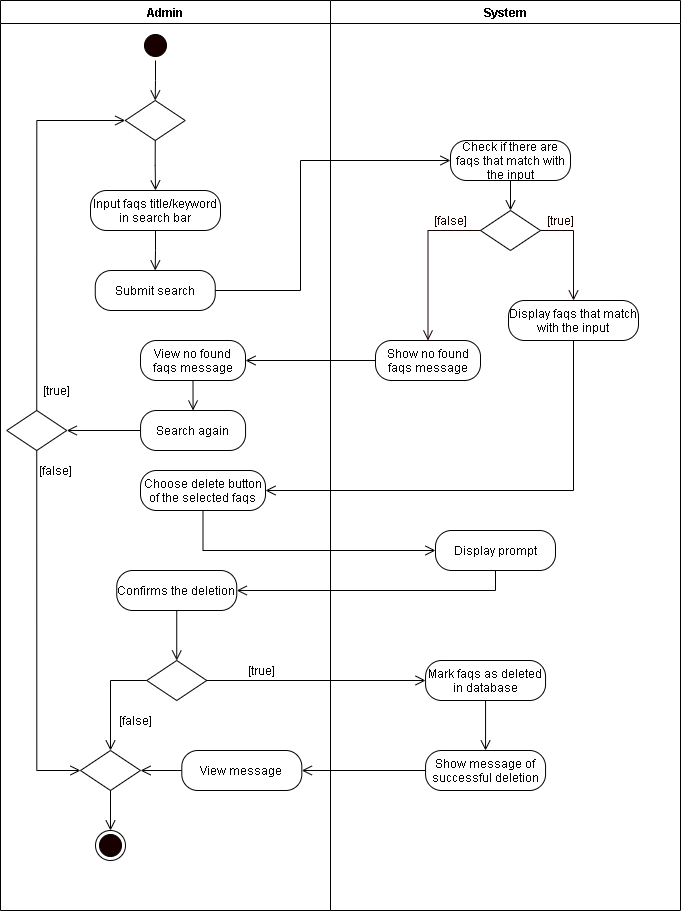

The diagram above was exported from draw.io. Its source (the exported page's mxGraphModel, read from the mxfile embedded in the PNG):
<mxGraphModel dx="926" dy="626" grid="1" gridSize="10" guides="1" tooltips="1" connect="1" arrows="1" fold="1" page="1" pageScale="1" pageWidth="850" pageHeight="1100" math="0" shadow="0">
  <root>
    <mxCell id="6r-le4hsqH3VMeJmFm6L-0" />
    <mxCell id="6r-le4hsqH3VMeJmFm6L-1" parent="6r-le4hsqH3VMeJmFm6L-0" />
    <mxCell id="eG_jbJbj4aMPaNY3ufeD-0" value="Admin" style="swimlane;startSize=23;" parent="6r-le4hsqH3VMeJmFm6L-1" vertex="1">
      <mxGeometry x="50" y="20" width="330" height="910" as="geometry" />
    </mxCell>
    <mxCell id="eG_jbJbj4aMPaNY3ufeD-2" value="" style="ellipse;html=1;shape=startState;fillColor=#190000;" parent="eG_jbJbj4aMPaNY3ufeD-0" vertex="1">
      <mxGeometry x="140" y="30" width="30" height="30" as="geometry" />
    </mxCell>
    <mxCell id="eG_jbJbj4aMPaNY3ufeD-4" value="" style="rhombus;whiteSpace=wrap;html=1;" parent="eG_jbJbj4aMPaNY3ufeD-0" vertex="1">
      <mxGeometry x="146.25" y="660" width="60" height="40" as="geometry" />
    </mxCell>
    <mxCell id="eG_jbJbj4aMPaNY3ufeD-5" value="[true]" style="text;html=1;align=center;verticalAlign=middle;resizable=0;points=[];autosize=1;strokeColor=none;" parent="eG_jbJbj4aMPaNY3ufeD-0" vertex="1">
      <mxGeometry x="241.25" y="660" width="40" height="20" as="geometry" />
    </mxCell>
    <mxCell id="eG_jbJbj4aMPaNY3ufeD-6" value="[false]" style="text;html=1;align=center;verticalAlign=middle;resizable=0;points=[];autosize=1;strokeColor=none;" parent="eG_jbJbj4aMPaNY3ufeD-0" vertex="1">
      <mxGeometry x="110" y="710" width="50" height="20" as="geometry" />
    </mxCell>
    <mxCell id="eG_jbJbj4aMPaNY3ufeD-7" value="" style="ellipse;html=1;shape=endState;fillColor=#190000;" parent="eG_jbJbj4aMPaNY3ufeD-0" vertex="1">
      <mxGeometry x="95" y="830" width="30" height="30" as="geometry" />
    </mxCell>
    <mxCell id="6WWHCJwVDH_3qP2J_9y--2" style="edgeStyle=orthogonalEdgeStyle;rounded=0;orthogonalLoop=1;jettySize=auto;html=1;exitX=0.5;exitY=1;exitDx=0;exitDy=0;entryX=0.5;entryY=0;entryDx=0;entryDy=0;endArrow=open;endFill=0;endSize=8;" parent="eG_jbJbj4aMPaNY3ufeD-0" source="CSWYpLF88IumwlWwlbMN-0" target="eG_jbJbj4aMPaNY3ufeD-7" edge="1">
      <mxGeometry relative="1" as="geometry" />
    </mxCell>
    <mxCell id="CSWYpLF88IumwlWwlbMN-0" value="" style="rhombus;whiteSpace=wrap;html=1;" parent="eG_jbJbj4aMPaNY3ufeD-0" vertex="1">
      <mxGeometry x="80" y="750" width="60" height="40" as="geometry" />
    </mxCell>
    <mxCell id="CSWYpLF88IumwlWwlbMN-2" style="edgeStyle=orthogonalEdgeStyle;rounded=0;orthogonalLoop=1;jettySize=auto;html=1;exitX=0;exitY=0.5;exitDx=0;exitDy=0;endArrow=open;endFill=0;endSize=8;entryX=0.5;entryY=0;entryDx=0;entryDy=0;" parent="eG_jbJbj4aMPaNY3ufeD-0" source="eG_jbJbj4aMPaNY3ufeD-4" target="CSWYpLF88IumwlWwlbMN-0" edge="1">
      <mxGeometry relative="1" as="geometry">
        <mxPoint x="110.04999999999995" y="760" as="targetPoint" />
      </mxGeometry>
    </mxCell>
    <mxCell id="6WWHCJwVDH_3qP2J_9y--0" style="edgeStyle=orthogonalEdgeStyle;rounded=0;orthogonalLoop=1;jettySize=auto;html=1;exitX=0;exitY=0.5;exitDx=0;exitDy=0;endArrow=open;endFill=0;endSize=8;" parent="eG_jbJbj4aMPaNY3ufeD-0" source="CSWYpLF88IumwlWwlbMN-1" edge="1">
      <mxGeometry relative="1" as="geometry">
        <mxPoint x="140.04999999999995" y="770" as="targetPoint" />
      </mxGeometry>
    </mxCell>
    <mxCell id="CSWYpLF88IumwlWwlbMN-1" value="View message" style="rounded=1;whiteSpace=wrap;html=1;arcSize=40;" parent="eG_jbJbj4aMPaNY3ufeD-0" vertex="1">
      <mxGeometry x="181.29999999999995" y="750" width="120" height="40" as="geometry" />
    </mxCell>
    <mxCell id="PPxAMGjVJANjA3D7QYve-2" style="edgeStyle=orthogonalEdgeStyle;rounded=0;orthogonalLoop=1;jettySize=auto;html=1;exitX=0.5;exitY=1;exitDx=0;exitDy=0;entryX=0.5;entryY=0;entryDx=0;entryDy=0;endArrow=open;endFill=0;endSize=8;" parent="eG_jbJbj4aMPaNY3ufeD-0" source="PPxAMGjVJANjA3D7QYve-0" target="eG_jbJbj4aMPaNY3ufeD-4" edge="1">
      <mxGeometry relative="1" as="geometry" />
    </mxCell>
    <mxCell id="PPxAMGjVJANjA3D7QYve-0" value="Confirms the deletion" style="rounded=1;whiteSpace=wrap;html=1;arcSize=40;" parent="eG_jbJbj4aMPaNY3ufeD-0" vertex="1">
      <mxGeometry x="116.25" y="570" width="120" height="40" as="geometry" />
    </mxCell>
    <mxCell id="nz2fbZW-rETgC5Bl2fQg-3" value="[false]" style="text;html=1;align=center;verticalAlign=middle;resizable=0;points=[];autosize=1;strokeColor=none;rotation=0;" parent="eG_jbJbj4aMPaNY3ufeD-0" vertex="1">
      <mxGeometry x="30" y="460" width="50" height="20" as="geometry" />
    </mxCell>
    <mxCell id="nz2fbZW-rETgC5Bl2fQg-2" value="[true]" style="text;html=1;align=center;verticalAlign=middle;resizable=0;points=[];autosize=1;strokeColor=none;rotation=0;" parent="eG_jbJbj4aMPaNY3ufeD-0" vertex="1">
      <mxGeometry x="36.18000000000001" y="380" width="40" height="20" as="geometry" />
    </mxCell>
    <mxCell id="nz2fbZW-rETgC5Bl2fQg-5" value="" style="rhombus;whiteSpace=wrap;html=1;" parent="eG_jbJbj4aMPaNY3ufeD-0" vertex="1">
      <mxGeometry x="6.25" y="410" width="60" height="40" as="geometry" />
    </mxCell>
    <mxCell id="-9Sgm5OGp7_Wlrgz0-J9-0" style="edgeStyle=orthogonalEdgeStyle;rounded=0;orthogonalLoop=1;jettySize=auto;html=1;exitX=0.5;exitY=1;exitDx=0;exitDy=0;entryX=0;entryY=0.5;entryDx=0;entryDy=0;endArrow=open;endFill=0;endSize=8;" parent="eG_jbJbj4aMPaNY3ufeD-0" source="nz2fbZW-rETgC5Bl2fQg-5" target="CSWYpLF88IumwlWwlbMN-0" edge="1">
      <mxGeometry relative="1" as="geometry" />
    </mxCell>
    <mxCell id="nz2fbZW-rETgC5Bl2fQg-6" style="edgeStyle=orthogonalEdgeStyle;rounded=0;orthogonalLoop=1;jettySize=auto;html=1;exitX=0;exitY=0.5;exitDx=0;exitDy=0;entryX=1;entryY=0.5;entryDx=0;entryDy=0;endArrow=open;endFill=0;endSize=8;" parent="eG_jbJbj4aMPaNY3ufeD-0" source="ItePoXliBKoK0-V3rLX6-2" target="nz2fbZW-rETgC5Bl2fQg-5" edge="1">
      <mxGeometry relative="1" as="geometry" />
    </mxCell>
    <mxCell id="ItePoXliBKoK0-V3rLX6-2" value="Search again" style="rounded=1;whiteSpace=wrap;html=1;arcSize=40;" vertex="1" parent="eG_jbJbj4aMPaNY3ufeD-0">
      <mxGeometry x="140.05" y="410" width="105" height="40" as="geometry" />
    </mxCell>
    <mxCell id="ItePoXliBKoK0-V3rLX6-3" style="edgeStyle=orthogonalEdgeStyle;rounded=0;orthogonalLoop=1;jettySize=auto;html=1;exitX=0.5;exitY=1;exitDx=0;exitDy=0;entryX=0.5;entryY=0;entryDx=0;entryDy=0;endArrow=open;endFill=0;endSize=8;" edge="1" parent="eG_jbJbj4aMPaNY3ufeD-0" source="nz2fbZW-rETgC5Bl2fQg-4" target="ItePoXliBKoK0-V3rLX6-2">
      <mxGeometry relative="1" as="geometry" />
    </mxCell>
    <mxCell id="nz2fbZW-rETgC5Bl2fQg-4" value="View no found faqs message" style="rounded=1;whiteSpace=wrap;html=1;arcSize=40;" parent="eG_jbJbj4aMPaNY3ufeD-0" vertex="1">
      <mxGeometry x="140" y="340" width="105" height="40" as="geometry" />
    </mxCell>
    <mxCell id="eG_jbJbj4aMPaNY3ufeD-9" value="System" style="swimlane;" parent="6r-le4hsqH3VMeJmFm6L-1" vertex="1">
      <mxGeometry x="380" y="20" width="350" height="910" as="geometry" />
    </mxCell>
    <mxCell id="nz2fbZW-rETgC5Bl2fQg-7" value="Show no found faqs message" style="rounded=1;whiteSpace=wrap;html=1;arcSize=40;" parent="eG_jbJbj4aMPaNY3ufeD-9" vertex="1">
      <mxGeometry x="45" y="340" width="105" height="40" as="geometry" />
    </mxCell>
    <mxCell id="nz2fbZW-rETgC5Bl2fQg-8" value="" style="rhombus;whiteSpace=wrap;html=1;" parent="eG_jbJbj4aMPaNY3ufeD-9" vertex="1">
      <mxGeometry x="150" y="210" width="60" height="40" as="geometry" />
    </mxCell>
    <mxCell id="nz2fbZW-rETgC5Bl2fQg-9" value="&lt;font color=&quot;#190000&quot;&gt;[true]&lt;/font&gt;" style="text;html=1;align=center;verticalAlign=middle;resizable=0;points=[];autosize=1;strokeColor=none;fontColor=#FFFFFF;" parent="eG_jbJbj4aMPaNY3ufeD-9" vertex="1">
      <mxGeometry x="210" y="210" width="40" height="20" as="geometry" />
    </mxCell>
    <mxCell id="nz2fbZW-rETgC5Bl2fQg-10" value="&lt;font color=&quot;#190000&quot;&gt;[false]&lt;/font&gt;" style="text;html=1;align=center;verticalAlign=middle;resizable=0;points=[];autosize=1;strokeColor=none;fontColor=#FFFFFF;" parent="eG_jbJbj4aMPaNY3ufeD-9" vertex="1">
      <mxGeometry x="95.05" y="210" width="50" height="20" as="geometry" />
    </mxCell>
    <mxCell id="nz2fbZW-rETgC5Bl2fQg-11" style="edgeStyle=orthogonalEdgeStyle;rounded=0;orthogonalLoop=1;jettySize=auto;html=1;exitX=0;exitY=0.5;exitDx=0;exitDy=0;fontColor=#FFFFFF;endArrow=open;endFill=0;endSize=8;strokeColor=#190000;entryX=0.5;entryY=0;entryDx=0;entryDy=0;" parent="eG_jbJbj4aMPaNY3ufeD-9" source="nz2fbZW-rETgC5Bl2fQg-8" target="nz2fbZW-rETgC5Bl2fQg-7" edge="1">
      <mxGeometry relative="1" as="geometry">
        <mxPoint x="-1003.5" y="-170" as="targetPoint" />
      </mxGeometry>
    </mxCell>
    <mxCell id="nz2fbZW-rETgC5Bl2fQg-12" value="Display faqs that match with the input" style="rounded=1;whiteSpace=wrap;html=1;arcSize=40;" parent="eG_jbJbj4aMPaNY3ufeD-9" vertex="1">
      <mxGeometry x="178.01" y="300" width="130" height="40" as="geometry" />
    </mxCell>
    <mxCell id="nz2fbZW-rETgC5Bl2fQg-13" style="edgeStyle=orthogonalEdgeStyle;rounded=0;orthogonalLoop=1;jettySize=auto;html=1;exitX=1;exitY=0.5;exitDx=0;exitDy=0;fontColor=#FFFFFF;endArrow=open;endFill=0;endSize=8;strokeColor=#190000;entryX=0.5;entryY=0;entryDx=0;entryDy=0;" parent="eG_jbJbj4aMPaNY3ufeD-9" source="nz2fbZW-rETgC5Bl2fQg-8" target="nz2fbZW-rETgC5Bl2fQg-12" edge="1">
      <mxGeometry relative="1" as="geometry">
        <mxPoint x="-843.5" y="-170" as="targetPoint" />
      </mxGeometry>
    </mxCell>
    <mxCell id="eG_jbJbj4aMPaNY3ufeD-10" value="Display prompt" style="rounded=1;whiteSpace=wrap;html=1;arcSize=40;" parent="eG_jbJbj4aMPaNY3ufeD-9" vertex="1">
      <mxGeometry x="105" y="530" width="120" height="40" as="geometry" />
    </mxCell>
    <mxCell id="eG_jbJbj4aMPaNY3ufeD-11" value="Mark faqs as deleted in database" style="rounded=1;whiteSpace=wrap;html=1;arcSize=40;" parent="eG_jbJbj4aMPaNY3ufeD-9" vertex="1">
      <mxGeometry x="95.04999999999995" y="660" width="120" height="40" as="geometry" />
    </mxCell>
    <mxCell id="eG_jbJbj4aMPaNY3ufeD-12" value="Show message of successful deletion" style="rounded=1;whiteSpace=wrap;html=1;arcSize=40;" parent="eG_jbJbj4aMPaNY3ufeD-9" vertex="1">
      <mxGeometry x="95.04999999999995" y="750" width="120" height="40" as="geometry" />
    </mxCell>
    <mxCell id="eG_jbJbj4aMPaNY3ufeD-17" style="edgeStyle=orthogonalEdgeStyle;rounded=0;orthogonalLoop=1;jettySize=auto;html=1;exitX=0.5;exitY=1;exitDx=0;exitDy=0;endArrow=open;endFill=0;endSize=8;" parent="eG_jbJbj4aMPaNY3ufeD-9" source="eG_jbJbj4aMPaNY3ufeD-11" edge="1">
      <mxGeometry relative="1" as="geometry">
        <mxPoint x="155.04999999999995" y="750" as="targetPoint" />
      </mxGeometry>
    </mxCell>
    <mxCell id="ItePoXliBKoK0-V3rLX6-1" style="edgeStyle=orthogonalEdgeStyle;rounded=0;orthogonalLoop=1;jettySize=auto;html=1;exitX=0.5;exitY=1;exitDx=0;exitDy=0;entryX=0.5;entryY=0;entryDx=0;entryDy=0;endArrow=open;endFill=0;endSize=8;" edge="1" parent="eG_jbJbj4aMPaNY3ufeD-9" source="ItePoXliBKoK0-V3rLX6-0" target="nz2fbZW-rETgC5Bl2fQg-8">
      <mxGeometry relative="1" as="geometry" />
    </mxCell>
    <mxCell id="ItePoXliBKoK0-V3rLX6-0" value="Check if there are faqs that match with the input" style="rounded=1;whiteSpace=wrap;html=1;arcSize=40;" vertex="1" parent="eG_jbJbj4aMPaNY3ufeD-9">
      <mxGeometry x="120" y="140" width="120" height="40" as="geometry" />
    </mxCell>
    <mxCell id="nz2fbZW-rETgC5Bl2fQg-0" value="Choose delete button of the selected faqs" style="rounded=1;whiteSpace=wrap;html=1;arcSize=40;" parent="6r-le4hsqH3VMeJmFm6L-1" vertex="1">
      <mxGeometry x="190" y="490" width="125" height="40" as="geometry" />
    </mxCell>
    <mxCell id="nz2fbZW-rETgC5Bl2fQg-1" value="Submit search" style="rounded=1;whiteSpace=wrap;html=1;arcSize=40;" parent="6r-le4hsqH3VMeJmFm6L-1" vertex="1">
      <mxGeometry x="144.74" y="290" width="120" height="40" as="geometry" />
    </mxCell>
    <mxCell id="nz2fbZW-rETgC5Bl2fQg-14" style="edgeStyle=orthogonalEdgeStyle;rounded=0;orthogonalLoop=1;jettySize=auto;html=1;exitX=0.5;exitY=1;exitDx=0;exitDy=0;endArrow=open;endFill=0;endSize=8;" parent="6r-le4hsqH3VMeJmFm6L-1" source="nz2fbZW-rETgC5Bl2fQg-15" target="nz2fbZW-rETgC5Bl2fQg-1" edge="1">
      <mxGeometry relative="1" as="geometry" />
    </mxCell>
    <mxCell id="nz2fbZW-rETgC5Bl2fQg-15" value="Input faqs title/keyword in search bar" style="rounded=1;whiteSpace=wrap;html=1;arcSize=40;" parent="6r-le4hsqH3VMeJmFm6L-1" vertex="1">
      <mxGeometry x="140" y="210" width="130" height="40" as="geometry" />
    </mxCell>
    <mxCell id="nz2fbZW-rETgC5Bl2fQg-16" style="edgeStyle=orthogonalEdgeStyle;rounded=0;orthogonalLoop=1;jettySize=auto;html=1;exitX=0.5;exitY=1;exitDx=0;exitDy=0;entryX=0.5;entryY=0;entryDx=0;entryDy=0;endArrow=open;endFill=0;endSize=8;" parent="6r-le4hsqH3VMeJmFm6L-1" source="nz2fbZW-rETgC5Bl2fQg-17" target="nz2fbZW-rETgC5Bl2fQg-15" edge="1">
      <mxGeometry relative="1" as="geometry">
        <mxPoint x="-205.26" y="-195" as="targetPoint" />
      </mxGeometry>
    </mxCell>
    <mxCell id="nz2fbZW-rETgC5Bl2fQg-17" value="" style="rhombus;whiteSpace=wrap;html=1;" parent="6r-le4hsqH3VMeJmFm6L-1" vertex="1">
      <mxGeometry x="174.74" y="120" width="60" height="40" as="geometry" />
    </mxCell>
    <mxCell id="nz2fbZW-rETgC5Bl2fQg-19" style="edgeStyle=orthogonalEdgeStyle;rounded=0;orthogonalLoop=1;jettySize=auto;html=1;exitX=0.5;exitY=0;exitDx=0;exitDy=0;entryX=0;entryY=0.5;entryDx=0;entryDy=0;endArrow=open;endFill=0;endSize=8;" parent="6r-le4hsqH3VMeJmFm6L-1" source="nz2fbZW-rETgC5Bl2fQg-5" target="nz2fbZW-rETgC5Bl2fQg-17" edge="1">
      <mxGeometry relative="1" as="geometry" />
    </mxCell>
    <mxCell id="nz2fbZW-rETgC5Bl2fQg-20" style="edgeStyle=orthogonalEdgeStyle;rounded=0;orthogonalLoop=1;jettySize=auto;html=1;exitX=0.5;exitY=1;exitDx=0;exitDy=0;entryX=1;entryY=0.5;entryDx=0;entryDy=0;endArrow=open;endFill=0;endSize=8;" parent="6r-le4hsqH3VMeJmFm6L-1" source="nz2fbZW-rETgC5Bl2fQg-12" target="nz2fbZW-rETgC5Bl2fQg-0" edge="1">
      <mxGeometry relative="1" as="geometry" />
    </mxCell>
    <mxCell id="nz2fbZW-rETgC5Bl2fQg-21" style="edgeStyle=orthogonalEdgeStyle;rounded=0;orthogonalLoop=1;jettySize=auto;html=1;exitX=1;exitY=0.5;exitDx=0;exitDy=0;endArrow=open;endFill=0;endSize=8;entryX=0;entryY=0.5;entryDx=0;entryDy=0;" parent="6r-le4hsqH3VMeJmFm6L-1" source="nz2fbZW-rETgC5Bl2fQg-1" target="ItePoXliBKoK0-V3rLX6-0" edge="1">
      <mxGeometry relative="1" as="geometry">
        <mxPoint x="380" y="270" as="targetPoint" />
        <Array as="points">
          <mxPoint x="350" y="310" />
          <mxPoint x="350" y="180" />
        </Array>
      </mxGeometry>
    </mxCell>
    <mxCell id="nz2fbZW-rETgC5Bl2fQg-22" style="edgeStyle=orthogonalEdgeStyle;rounded=0;orthogonalLoop=1;jettySize=auto;html=1;exitX=0;exitY=0.5;exitDx=0;exitDy=0;entryX=1;entryY=0.5;entryDx=0;entryDy=0;endArrow=open;endFill=0;endSize=8;" parent="6r-le4hsqH3VMeJmFm6L-1" source="nz2fbZW-rETgC5Bl2fQg-7" target="nz2fbZW-rETgC5Bl2fQg-4" edge="1">
      <mxGeometry relative="1" as="geometry" />
    </mxCell>
    <mxCell id="nz2fbZW-rETgC5Bl2fQg-23" style="edgeStyle=orthogonalEdgeStyle;rounded=0;orthogonalLoop=1;jettySize=auto;html=1;exitX=0.5;exitY=1;exitDx=0;exitDy=0;entryX=0;entryY=0.5;entryDx=0;entryDy=0;endArrow=open;endFill=0;endSize=8;" parent="6r-le4hsqH3VMeJmFm6L-1" source="nz2fbZW-rETgC5Bl2fQg-0" target="eG_jbJbj4aMPaNY3ufeD-10" edge="1">
      <mxGeometry relative="1" as="geometry">
        <mxPoint x="252.5" y="510" as="sourcePoint" />
        <mxPoint x="505" y="550" as="targetPoint" />
      </mxGeometry>
    </mxCell>
    <mxCell id="eG_jbJbj4aMPaNY3ufeD-1" style="edgeStyle=orthogonalEdgeStyle;rounded=0;orthogonalLoop=1;jettySize=auto;html=1;exitX=0.5;exitY=1;exitDx=0;exitDy=0;entryX=0.5;entryY=0;entryDx=0;entryDy=0;endArrow=open;endFill=0;endSize=8;" parent="6r-le4hsqH3VMeJmFm6L-1" source="eG_jbJbj4aMPaNY3ufeD-2" target="nz2fbZW-rETgC5Bl2fQg-17" edge="1">
      <mxGeometry relative="1" as="geometry">
        <mxPoint x="186.25" y="130" as="targetPoint" />
      </mxGeometry>
    </mxCell>
    <mxCell id="eG_jbJbj4aMPaNY3ufeD-16" style="edgeStyle=orthogonalEdgeStyle;rounded=0;orthogonalLoop=1;jettySize=auto;html=1;exitX=1;exitY=0.5;exitDx=0;exitDy=0;endArrow=open;endFill=0;endSize=8;entryX=0;entryY=0.5;entryDx=0;entryDy=0;" parent="6r-le4hsqH3VMeJmFm6L-1" source="eG_jbJbj4aMPaNY3ufeD-4" target="eG_jbJbj4aMPaNY3ufeD-11" edge="1">
      <mxGeometry relative="1" as="geometry">
        <mxPoint x="320.04999999999995" y="730" as="targetPoint" />
      </mxGeometry>
    </mxCell>
    <mxCell id="6WWHCJwVDH_3qP2J_9y--1" style="edgeStyle=orthogonalEdgeStyle;rounded=0;orthogonalLoop=1;jettySize=auto;html=1;exitX=0;exitY=0.5;exitDx=0;exitDy=0;entryX=1;entryY=0.5;entryDx=0;entryDy=0;endArrow=open;endFill=0;endSize=8;" parent="6r-le4hsqH3VMeJmFm6L-1" source="eG_jbJbj4aMPaNY3ufeD-12" target="CSWYpLF88IumwlWwlbMN-1" edge="1">
      <mxGeometry relative="1" as="geometry" />
    </mxCell>
    <mxCell id="PPxAMGjVJANjA3D7QYve-1" style="edgeStyle=orthogonalEdgeStyle;rounded=0;orthogonalLoop=1;jettySize=auto;html=1;exitX=0.5;exitY=1;exitDx=0;exitDy=0;entryX=1;entryY=0.5;entryDx=0;entryDy=0;endArrow=open;endFill=0;endSize=8;" parent="6r-le4hsqH3VMeJmFm6L-1" source="eG_jbJbj4aMPaNY3ufeD-10" target="PPxAMGjVJANjA3D7QYve-0" edge="1">
      <mxGeometry relative="1" as="geometry" />
    </mxCell>
  </root>
</mxGraphModel>